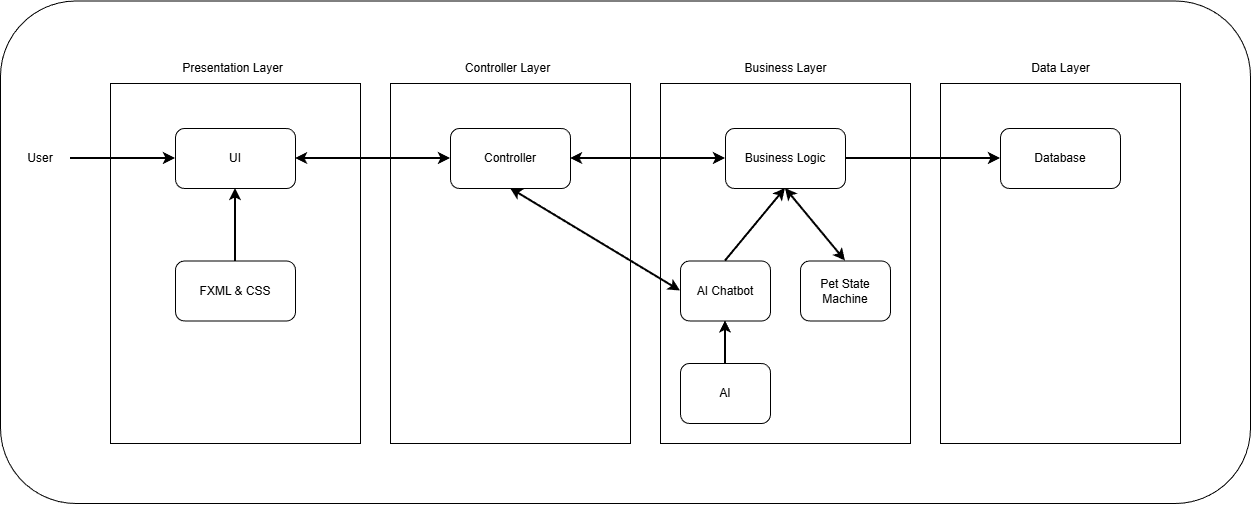

The diagram above was exported from draw.io. Its source (the exported page's mxGraphModel, read from the mxfile embedded in the PNG):
<mxGraphModel dx="1378" dy="928" grid="1" gridSize="10" guides="1" tooltips="1" connect="1" arrows="1" fold="1" page="1" pageScale="1" pageWidth="827" pageHeight="1169" math="0" shadow="0">
  <root>
    <mxCell id="0" />
    <mxCell id="1" parent="0" />
    <mxCell id="CQaqMMu4HWB3GLH-B9ck-23" parent="1" style="rounded=1;whiteSpace=wrap;html=1;movable=1;resizable=1;rotatable=1;deletable=1;editable=1;locked=0;connectable=1;" value="" vertex="1">
      <mxGeometry height="502.5" width="1250" x="160" y="237.5" as="geometry" />
    </mxCell>
    <mxCell id="1NFxYT8hXXcbWW5f91d9-1" parent="1" style="text;html=1;whiteSpace=wrap;strokeColor=none;fillColor=none;align=center;verticalAlign=middle;rounded=0;" value="User" vertex="1">
      <mxGeometry height="30" width="60" x="170" y="380" as="geometry" />
    </mxCell>
    <mxCell id="1NFxYT8hXXcbWW5f91d9-2" parent="1" style="rounded=0;whiteSpace=wrap;html=1;" value="" vertex="1">
      <mxGeometry height="360" width="250" x="270" y="320" as="geometry" />
    </mxCell>
    <mxCell id="1NFxYT8hXXcbWW5f91d9-3" parent="1" style="rounded=1;whiteSpace=wrap;html=1;" value="UI" vertex="1">
      <mxGeometry height="60" width="120" x="335" y="365" as="geometry" />
    </mxCell>
    <mxCell id="1NFxYT8hXXcbWW5f91d9-4" parent="1" style="rounded=0;whiteSpace=wrap;html=1;" value="" vertex="1">
      <mxGeometry height="360" width="240" x="550" y="320" as="geometry" />
    </mxCell>
    <mxCell id="1NFxYT8hXXcbWW5f91d9-6" parent="1" style="rounded=0;whiteSpace=wrap;html=1;" value="" vertex="1">
      <mxGeometry height="360" width="240" x="1100" y="320" as="geometry" />
    </mxCell>
    <mxCell id="1NFxYT8hXXcbWW5f91d9-7" parent="1" style="text;html=1;whiteSpace=wrap;strokeColor=none;fillColor=none;align=center;verticalAlign=middle;rounded=0;" value="Presentation Layer" vertex="1">
      <mxGeometry height="30" width="115" x="335" y="290" as="geometry" />
    </mxCell>
    <mxCell id="1NFxYT8hXXcbWW5f91d9-8" parent="1" style="text;html=1;whiteSpace=wrap;strokeColor=none;fillColor=none;align=center;verticalAlign=middle;rounded=0;" value="Controller Layer&lt;span style=&quot;color: rgba(0, 0, 0, 0); font-family: monospace; font-size: 0px; text-align: start; text-wrap-mode: nowrap;&quot;&gt;%3CmxGraphModel%3E%3Croot%3E%3CmxCell%20id%3D%220%22%2F%3E%3CmxCell%20id%3D%221%22%20parent%3D%220%22%2F%3E%3CmxCell%20id%3D%222%22%20parent%3D%221%22%20style%3D%22text%3Bhtml%3D1%3BwhiteSpace%3Dwrap%3BstrokeColor%3Dnone%3BfillColor%3Dnone%3Balign%3Dcenter%3BverticalAlign%3Dmiddle%3Brounded%3D0%3B%22%20value%3D%22Presentation%20Layer%22%20vertex%3D%221%22%3E%3CmxGeometry%20height%3D%2230%22%20width%3D%22115%22%20x%3D%22337.5%22%20y%3D%22280%22%20as%3D%22geometry%22%2F%3E%3C%2FmxCell%3E%3C%2Froot%3E%3C%2FmxGraphModel%3E&lt;/span&gt;" vertex="1">
      <mxGeometry height="30" width="115" x="610" y="290" as="geometry" />
    </mxCell>
    <mxCell id="1NFxYT8hXXcbWW5f91d9-9" parent="1" style="text;html=1;whiteSpace=wrap;strokeColor=none;fillColor=none;align=center;verticalAlign=middle;rounded=0;" value="Business Layer" vertex="1">
      <mxGeometry height="30" width="115" x="887.5" y="290" as="geometry" />
    </mxCell>
    <mxCell id="1NFxYT8hXXcbWW5f91d9-10" parent="1" style="text;html=1;whiteSpace=wrap;strokeColor=none;fillColor=none;align=center;verticalAlign=middle;rounded=0;" value="Data Layer" vertex="1">
      <mxGeometry height="30" width="115" x="1162.5" y="290" as="geometry" />
    </mxCell>
    <mxCell id="1NFxYT8hXXcbWW5f91d9-11" parent="1" style="rounded=1;whiteSpace=wrap;html=1;" value="FXML &amp;amp; CSS" vertex="1">
      <mxGeometry height="60" width="120" x="335" y="497.5" as="geometry" />
    </mxCell>
    <mxCell id="1NFxYT8hXXcbWW5f91d9-15" edge="1" parent="1" source="1NFxYT8hXXcbWW5f91d9-1" style="endArrow=classic;html=1;rounded=0;exitX=1;exitY=0.5;exitDx=0;exitDy=0;entryX=0;entryY=0.5;entryDx=0;entryDy=0;strokeWidth=2;" target="1NFxYT8hXXcbWW5f91d9-3" value="">
      <mxGeometry height="50" relative="1" width="50" as="geometry">
        <mxPoint x="640" y="600" as="sourcePoint" />
        <mxPoint x="690" y="550" as="targetPoint" />
      </mxGeometry>
    </mxCell>
    <mxCell id="1NFxYT8hXXcbWW5f91d9-16" edge="1" parent="1" source="1NFxYT8hXXcbWW5f91d9-11" style="endArrow=classic;html=1;rounded=0;exitX=0.5;exitY=0;exitDx=0;exitDy=0;entryX=0.5;entryY=1;entryDx=0;entryDy=0;strokeWidth=2;" target="1NFxYT8hXXcbWW5f91d9-3" value="">
      <mxGeometry height="50" relative="1" width="50" as="geometry">
        <mxPoint x="290" y="430" as="sourcePoint" />
        <mxPoint x="395" y="430" as="targetPoint" />
      </mxGeometry>
    </mxCell>
    <mxCell id="1NFxYT8hXXcbWW5f91d9-17" parent="1" style="rounded=1;whiteSpace=wrap;html=1;" value="Controller" vertex="1">
      <mxGeometry height="60" width="120" x="610" y="365" as="geometry" />
    </mxCell>
    <mxCell id="1NFxYT8hXXcbWW5f91d9-19" edge="1" parent="1" source="1NFxYT8hXXcbWW5f91d9-3" style="endArrow=classic;startArrow=classic;html=1;rounded=0;strokeWidth=2;exitX=1;exitY=0.5;exitDx=0;exitDy=0;entryX=0;entryY=0.5;entryDx=0;entryDy=0;" target="1NFxYT8hXXcbWW5f91d9-17" value="">
      <mxGeometry height="50" relative="1" width="50" as="geometry">
        <mxPoint x="640" y="600" as="sourcePoint" />
        <mxPoint x="690" y="550" as="targetPoint" />
      </mxGeometry>
    </mxCell>
    <mxCell id="1NFxYT8hXXcbWW5f91d9-28" parent="1" style="rounded=1;whiteSpace=wrap;html=1;" value="Database" vertex="1">
      <mxGeometry height="60" width="120" x="1160" y="365" as="geometry" />
    </mxCell>
    <mxCell id="1NFxYT8hXXcbWW5f91d9-30" connectable="0" parent="1" style="group" value="" vertex="1">
      <mxGeometry height="440" width="250" x="820" y="320" as="geometry" />
    </mxCell>
    <mxCell id="1NFxYT8hXXcbWW5f91d9-5" parent="1NFxYT8hXXcbWW5f91d9-30" style="rounded=0;whiteSpace=wrap;html=1;" value="" vertex="1">
      <mxGeometry height="360" width="250" as="geometry" />
    </mxCell>
    <mxCell id="1NFxYT8hXXcbWW5f91d9-23" parent="1NFxYT8hXXcbWW5f91d9-30" style="rounded=1;whiteSpace=wrap;html=1;" value="Business Logic" vertex="1">
      <mxGeometry height="60" width="120" x="65" y="45" as="geometry" />
    </mxCell>
    <mxCell id="1NFxYT8hXXcbWW5f91d9-24" parent="1NFxYT8hXXcbWW5f91d9-30" style="rounded=1;whiteSpace=wrap;html=1;" value="AI Chatbot&lt;span style=&quot;color: rgba(0, 0, 0, 0); font-family: monospace; font-size: 0px; text-align: start; text-wrap-mode: nowrap;&quot;&gt;%3CmxGraphModel%3E%3Croot%3E%3CmxCell%20id%3D%220%22%2F%3E%3CmxCell%20id%3D%221%22%20parent%3D%220%22%2F%3E%3CmxCell%20id%3D%222%22%20edge%3D%221%22%20parent%3D%221%22%20style%3D%22endArrow%3Dclassic%3Bhtml%3D1%3Brounded%3D0%3BexitX%3D1%3BexitY%3D0.5%3BexitDx%3D0%3BexitDy%3D0%3BentryX%3D0%3BentryY%3D0.5%3BentryDx%3D0%3BentryDy%3D0%3BstrokeWidth%3D2%3B%22%20value%3D%22%22%3E%3CmxGeometry%20height%3D%2250%22%20relative%3D%221%22%20width%3D%2250%22%20as%3D%22geometry%22%3E%3CmxPoint%20x%3D%22230%22%20y%3D%22395%22%20as%3D%22sourcePoint%22%2F%3E%3CmxPoint%20x%3D%22335%22%20y%3D%22395%22%20as%3D%22targetPoint%22%2F%3E%3C%2FmxGeometry%3E%3C%2FmxCell%3E%3C%2Froot%3E%3C%2FmxGraphModel%3E&lt;/span&gt;" vertex="1">
      <mxGeometry height="60" width="90" x="20" y="177.5" as="geometry" />
    </mxCell>
    <mxCell id="1NFxYT8hXXcbWW5f91d9-25" parent="1NFxYT8hXXcbWW5f91d9-30" style="rounded=1;whiteSpace=wrap;html=1;" value="Pet State Machine" vertex="1">
      <mxGeometry height="60" width="90" x="140" y="177.5" as="geometry" />
    </mxCell>
    <mxCell id="1NFxYT8hXXcbWW5f91d9-26" parent="1NFxYT8hXXcbWW5f91d9-30" style="rounded=1;whiteSpace=wrap;html=1;" value="AI" vertex="1">
      <mxGeometry height="60" width="90" x="20" y="280" as="geometry" />
    </mxCell>
    <mxCell id="1NFxYT8hXXcbWW5f91d9-33" edge="1" parent="1NFxYT8hXXcbWW5f91d9-30" source="1NFxYT8hXXcbWW5f91d9-23" style="endArrow=classic;startArrow=classic;html=1;rounded=0;strokeWidth=2;exitX=0.5;exitY=1;exitDx=0;exitDy=0;entryX=0.5;entryY=0;entryDx=0;entryDy=0;" target="1NFxYT8hXXcbWW5f91d9-25" value="">
      <mxGeometry height="50" relative="1" width="50" as="geometry">
        <mxPoint x="-90" y="100" as="sourcePoint" />
        <mxPoint x="65" y="100" as="targetPoint" />
      </mxGeometry>
    </mxCell>
    <mxCell id="1NFxYT8hXXcbWW5f91d9-36" edge="1" parent="1NFxYT8hXXcbWW5f91d9-30" source="1NFxYT8hXXcbWW5f91d9-26" style="endArrow=classic;html=1;rounded=0;exitX=0.5;exitY=0;exitDx=0;exitDy=0;entryX=0.5;entryY=1;entryDx=0;entryDy=0;strokeWidth=2;" target="1NFxYT8hXXcbWW5f91d9-24" value="">
      <mxGeometry height="50" relative="1" width="50" as="geometry">
        <mxPoint x="-430" y="203" as="sourcePoint" />
        <mxPoint x="-430" y="130" as="targetPoint" />
      </mxGeometry>
    </mxCell>
    <mxCell id="1NFxYT8hXXcbWW5f91d9-37" edge="1" parent="1NFxYT8hXXcbWW5f91d9-30" source="1NFxYT8hXXcbWW5f91d9-24" style="endArrow=classic;html=1;rounded=0;exitX=0.5;exitY=0;exitDx=0;exitDy=0;entryX=0.5;entryY=1;entryDx=0;entryDy=0;strokeWidth=2;" target="1NFxYT8hXXcbWW5f91d9-23" value="">
      <mxGeometry height="50" relative="1" width="50" as="geometry">
        <mxPoint x="60" y="303" as="sourcePoint" />
        <mxPoint x="60" y="230" as="targetPoint" />
      </mxGeometry>
    </mxCell>
    <mxCell id="1NFxYT8hXXcbWW5f91d9-32" edge="1" parent="1" source="1NFxYT8hXXcbWW5f91d9-17" style="endArrow=classic;startArrow=classic;html=1;rounded=0;strokeWidth=2;entryX=0;entryY=0.5;entryDx=0;entryDy=0;exitX=1;exitY=0.5;exitDx=0;exitDy=0;" target="1NFxYT8hXXcbWW5f91d9-23" value="">
      <mxGeometry height="50" relative="1" width="50" as="geometry">
        <mxPoint x="730" y="390" as="sourcePoint" />
        <mxPoint x="725" y="390" as="targetPoint" />
      </mxGeometry>
    </mxCell>
    <mxCell id="1NFxYT8hXXcbWW5f91d9-34" edge="1" parent="1" source="1NFxYT8hXXcbWW5f91d9-24" style="endArrow=classic;startArrow=classic;html=1;rounded=0;strokeWidth=2;exitX=0;exitY=0.5;exitDx=0;exitDy=0;entryX=0.5;entryY=1;entryDx=0;entryDy=0;" target="1NFxYT8hXXcbWW5f91d9-17" value="">
      <mxGeometry height="50" relative="1" width="50" as="geometry">
        <mxPoint x="980" y="480" as="sourcePoint" />
        <mxPoint x="1135" y="480" as="targetPoint" />
      </mxGeometry>
    </mxCell>
    <mxCell id="1NFxYT8hXXcbWW5f91d9-38" edge="1" parent="1" source="1NFxYT8hXXcbWW5f91d9-23" style="endArrow=classic;html=1;rounded=0;exitX=1;exitY=0.5;exitDx=0;exitDy=0;entryX=0;entryY=0.5;entryDx=0;entryDy=0;strokeWidth=2;" target="1NFxYT8hXXcbWW5f91d9-28" value="">
      <mxGeometry height="50" relative="1" width="50" as="geometry">
        <mxPoint x="960" y="643" as="sourcePoint" />
        <mxPoint x="960" y="570" as="targetPoint" />
      </mxGeometry>
    </mxCell>
  </root>
</mxGraphModel>